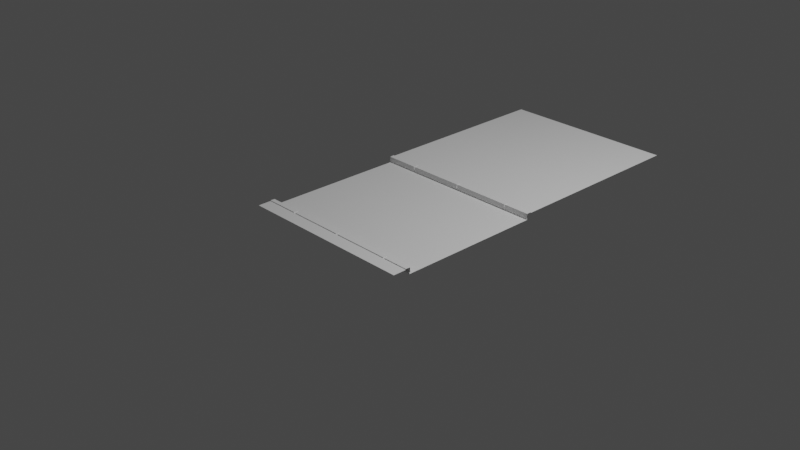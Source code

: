 # Source: ground.blend  (saved by Blender 2.80.75; exported with 4.5.12 LTS)
import bpy
from mathutils import Matrix  # noqa: F401  (used for matrix-valued properties, if any)

bpy.ops.wm.read_factory_settings(use_empty=True)
scene = bpy.context.scene
scene.name = 'Scene'

# ---- collections
col_collection = bpy.data.collections.new('Collection'); scene.collection.children.link(col_collection)

# ---- world
world_world = bpy.data.worlds.new('World'); scene.world = world_world
world_world.use_nodes = True; world_world.node_tree.nodes.clear()
_N = world_world.node_tree.nodes; _L = world_world.node_tree.links
n0 = _N.new('ShaderNodeOutputWorld'); n0.name = 'World Output'; n0.location = (300, 300)
n1 = _N.new('ShaderNodeBackground'); n1.name = 'Background'; n1.location = (10, 300)
n1.inputs[0].default_value = (0.05088, 0.05088, 0.05088, 1.0)
_L.new(n1.outputs[0], n0.inputs[0])
n0.is_active_output = True
world_world.color = (0.05088, 0.05088, 0.05088)
world_world.use_sun_shadow = False
world_world.sun_shadow_jitter_overblur = 0.0

# ---- cameras
cam_camera = bpy.data.cameras.new('Camera')
cam_camera.clip_end = 100.0
cam_camera.ortho_scale = 7.314

# ---- lights
light_light = bpy.data.lights.new('Light', 'POINT')
light_light.transmission_factor = 0.0
light_light.energy = 1000.0
light_light.shadow_soft_size = 0.1
light_light.shadow_maximum_resolution = 0.006
light_light.use_absolute_resolution = True

# ---- meshes
me_cube_001 = bpy.data.meshes.new('Cube.001')
me_cube_001.from_pydata([(-1.0, 0.8126, 0.02277), (-1.0, 0.8139, 0.02277), (1.0, 0.8126, 0.02277), (-1.0, 0.8126, 0.08334), (-1.0, 0.8139, 0.08334), (1.0, 1.006, 0.08334), (-1.0, 1.006, 0.08334), (1.0, 1.007, 0.08334), (-1.0, 1.007, 0.08334), (-0.5889, 0.8572, 0.08334), (-0.6203, 0.8572, 0.08334), (1.0, 0.8572, 0.08334), (-1.0, 0.8572, 0.08334), (-1.0, 0.8585, 0.08334), (1.0, 0.8585, 0.08334), (-0.6203, 0.8126, 0.02277), (-0.5889, 0.8126, 0.02277), (-0.5889, 0.8126, 0.08334), (-0.6203, 0.8126, 0.08334), (-0.6203, 1.006, 0.08334), (-0.5889, 1.006, 0.08334), (-0.5889, 1.007, 0.08334), (-0.6203, 1.007, 0.08334), (0.7148, 0.8126, 0.02277), (0.6935, 0.8126, 0.02277), (0.6935, 0.8126, 0.08334), (0.7148, 0.8126, 0.08334), (0.7148, 1.006, 0.08334), (0.6935, 1.006, 0.08334), (0.6935, 1.007, 0.08334), (0.7148, 1.007, 0.08334), (0.02529, 1.007, 0.08334), (0.0536, 1.007, 0.08334), (0.02529, 1.006, 0.08334), (0.0536, 1.006, 0.08334), (0.0536, 0.8126, 0.08334), (0.02529, 0.8126, 0.08334), (0.02529, 0.8126, 0.02277), (0.0536, 0.8126, 0.02277), (0.6935, 0.8572, 0.08334), (0.7148, 0.8572, 0.08334), (0.02529, 0.8572, 0.08334), (0.0536, 0.8572, 0.08334), (-1.0, 0.8126, 0.03778), (1.0, 0.8126, 0.03778), (-1.0, 0.8139, 0.03778), (-0.6203, 0.8126, 0.03778), (-0.5889, 0.8126, 0.03778), (0.6935, 0.8126, 0.03778), (0.7148, 0.8126, 0.03778), (0.02529, 0.8126, 0.03778), (0.0536, 0.8126, 0.03778), (-1.0, 0.8039, 0.03778), (-1.0, 0.8064, 0.0895), (-1.0, 0.8572, 0.09205), (1.0, 0.8572, 0.09205), (1.0, 0.8064, 0.0895), (0.6935, 0.8064, 0.0895), (0.6935, 0.8572, 0.09205), (-0.6203, 0.8572, 0.09205), (-0.5889, 0.8572, 0.09205), (-0.5889, 0.8064, 0.0895), (-0.6203, 0.8039, 0.03778), (-0.6203, 0.8064, 0.0895), (0.6935, 0.8039, 0.03778), (0.7148, 0.8572, 0.09205), (0.7148, 0.8064, 0.0895), (0.02529, 0.8064, 0.0895), (0.02529, 0.8572, 0.09205), (0.0536, 0.8572, 0.09205), (0.0536, 0.8064, 0.0895), (0.02529, 0.8039, 0.03778), (1.0, 0.8039, 0.03778), (-0.5889, 0.8039, 0.03778), (0.7148, 0.8039, 0.03778), (0.0536, 0.8039, 0.03778), (-1.0, -0.8126, 0.02277), (-1.0, -0.8139, 0.02277), (1.0, -0.8126, 0.02277), (-1.0, 0.0, 0.02277), (1.0, 0.0, 0.02277), (-1.0, -0.8126, 0.08334), (-1.0, -0.8139, 0.08334), (1.0, -1.006, 0.08334), (-1.0, -1.006, 0.08334), (1.0, -1.007, 0.08334), (-1.0, -1.007, 0.08334), (-0.5889, -0.8572, 0.08334), (-0.6203, -0.8572, 0.08334), (1.0, -0.8572, 0.08334), (-1.0, -0.8572, 0.08334), (-1.0, -0.8585, 0.08334), (1.0, -0.8585, 0.08334), (-0.6203, -0.8126, 0.02277), (-0.5889, -0.8126, 0.02277), (-0.6203, 0.0, 0.02277), (-0.5889, 0.0, 0.02277), (-0.5889, -0.8126, 0.08334), (-0.6203, -0.8126, 0.08334), (-0.6203, -1.006, 0.08334), (-0.5889, -1.006, 0.08334), (-0.5889, -1.007, 0.08334), (-0.6203, -1.007, 0.08334), (0.7148, -0.8126, 0.02277), (0.6935, -0.8126, 0.02277), (0.6935, 0.0, 0.02277), (0.7148, 0.0, 0.02277), (0.6935, -0.8126, 0.08334), (0.7148, -0.8126, 0.08334), (0.7148, -1.006, 0.08334), (0.6935, -1.006, 0.08334), (0.6935, -1.007, 0.08334), (0.7148, -1.007, 0.08334), (0.02529, -1.007, 0.08334), (0.0536, -1.007, 0.08334), (0.02529, -1.006, 0.08334), (0.0536, -1.006, 0.08334), (0.02529, 0.0, 0.02277), (0.0536, 0.0, 0.02277), (0.0536, -0.8126, 0.08334), (0.02529, -0.8126, 0.08334), (0.02529, -0.8126, 0.02277), (0.0536, -0.8126, 0.02277), (0.6935, -0.8572, 0.08334), (0.7148, -0.8572, 0.08334), (0.02529, -0.8572, 0.08334), (0.0536, -0.8572, 0.08334), (-1.0, -0.8126, 0.03778), (1.0, -0.8126, 0.03778), (-1.0, -0.8139, 0.03778), (-0.6203, -0.8126, 0.03778), (-0.5889, -0.8126, 0.03778), (0.6935, -0.8126, 0.03778), (0.7148, -0.8126, 0.03778), (0.02529, -0.8126, 0.03778), (0.0536, -0.8126, 0.03778), (-1.0, -0.8039, 0.03778), (-1.0, -0.8064, 0.0895), (-1.0, -0.8572, 0.09205), (1.0, -0.8572, 0.09205), (1.0, -0.8064, 0.0895), (0.6935, -0.8064, 0.0895), (0.6935, -0.8572, 0.09205), (-0.6203, -0.8572, 0.09205), (-0.5889, -0.8572, 0.09205), (-0.5889, -0.8064, 0.0895), (-0.6203, -0.8039, 0.03778), (-0.6203, -0.8064, 0.0895), (0.6935, -0.8039, 0.03778), (0.7148, -0.8572, 0.09205), (0.7148, -0.8064, 0.0895), (0.02529, -0.8064, 0.0895), (0.02529, -0.8572, 0.09205), (0.0536, -0.8572, 0.09205), (0.0536, -0.8064, 0.0895), (0.02529, -0.8039, 0.03778), (1.0, -0.8039, 0.03778), (-0.5889, -0.8039, 0.03778), (0.7148, -0.8039, 0.03778), (0.0536, -0.8039, 0.03778)], [], [(9, 60, 68, 41), (11, 5, 27, 40), (12, 6, 8, 13), (43, 3, 4, 45), (48, 64, 75, 51), (5, 7, 30, 27), (14, 7, 5, 11), (39, 28, 34, 42), (50, 71, 73, 47), (23, 106, 80, 2), (19, 22, 8, 6), (10, 19, 6, 12), (10, 9, 20, 19), (19, 20, 21, 22), (16, 15, 95, 96), (46, 47, 17, 18), (48, 49, 26, 25), (28, 27, 30, 29), (39, 40, 27, 28), (23, 24, 105, 106), (0, 79, 95, 15), (16, 96, 117, 37), (47, 73, 61, 17), (41, 33, 20, 9), (33, 31, 21, 20), (38, 118, 105, 24), (38, 37, 117, 118), (41, 42, 34, 33), (50, 51, 35, 36), (33, 34, 32, 31), (28, 29, 32, 34), (36, 35, 42, 41), (46, 62, 52, 43), (25, 26, 40, 39), (18, 17, 9, 10), (12, 54, 59, 10), (3, 12, 13, 4), (37, 38, 51, 50), (37, 50, 47, 16), (24, 23, 49, 48), (15, 16, 47, 46), (15, 46, 43, 0), (2, 44, 49, 23), (0, 43, 45, 1), (24, 48, 51, 38), (64, 57, 70, 75), (72, 56, 66, 74), (62, 63, 53, 52), (71, 67, 61, 73), (67, 68, 60, 61), (63, 59, 54, 53), (57, 58, 69, 70), (56, 55, 65, 66), (25, 57, 64, 48), (49, 74, 66, 26), (44, 72, 74, 49), (42, 69, 58, 39), (36, 67, 71, 50), (3, 53, 54, 12), (40, 65, 55, 11), (41, 68, 67, 36), (39, 58, 57, 25), (17, 61, 60, 9), (18, 63, 62, 46), (26, 66, 65, 40), (35, 70, 69, 42), (51, 75, 70, 35), (10, 59, 63, 18), (43, 52, 53, 3), (87, 125, 152, 144), (89, 124, 109, 83), (90, 91, 86, 84), (127, 129, 82, 81), (132, 135, 159, 148), (83, 109, 112, 85), (92, 89, 83, 85), (123, 126, 116, 110), (134, 131, 157, 155), (103, 78, 80, 106), (99, 84, 86, 102), (88, 90, 84, 99), (88, 99, 100, 87), (99, 102, 101, 100), (94, 96, 95, 93), (130, 98, 97, 131), (132, 107, 108, 133), (110, 111, 112, 109), (123, 110, 109, 124), (103, 106, 105, 104), (76, 93, 95, 79), (94, 121, 117, 96), (131, 97, 145, 157), (125, 87, 100, 115), (115, 100, 101, 113), (122, 104, 105, 118), (122, 118, 117, 121), (125, 115, 116, 126), (134, 120, 119, 135), (115, 113, 114, 116), (110, 116, 114, 111), (120, 125, 126, 119), (130, 127, 136, 146), (107, 123, 124, 108), (98, 88, 87, 97), (90, 88, 143, 138), (81, 82, 91, 90), (121, 134, 135, 122), (121, 94, 131, 134), (104, 132, 133, 103), (93, 130, 131, 94), (93, 76, 127, 130), (78, 103, 133, 128), (76, 77, 129, 127), (104, 122, 135, 132), (148, 159, 154, 141), (156, 158, 150, 140), (146, 136, 137, 147), (155, 157, 145, 151), (151, 145, 144, 152), (147, 137, 138, 143), (141, 154, 153, 142), (140, 150, 149, 139), (107, 132, 148, 141), (133, 108, 150, 158), (128, 133, 158, 156), (126, 123, 142, 153), (120, 134, 155, 151), (81, 90, 138, 137), (124, 89, 139, 149), (125, 120, 151, 152), (123, 107, 141, 142), (97, 87, 144, 145), (98, 130, 146, 147), (108, 124, 149, 150), (119, 126, 153, 154), (135, 119, 154, 159), (88, 98, 147, 143), (127, 81, 137, 136)])
_uv = me_cube_001.uv_layers.new(name='UVMap')
_uv.uv.foreach_set('vector', [0.1764, 0.5, 0.1764, 0.5, 0.2532, 0.5, 0.2532, 0.5, 0.375, 0.5, 0.375, 0.5, 0.3393, 0.5, 0.3393, 0.5, 0.375, 0.25, 0.375, 0.25, 0.375, 0.25, 0.125, 0.08333, 0.375, 0.25, 0.375, 0.25, 0.375, 0.25, 0.375, 0.25, 0.3367, 0.5, 0.3367, 0.5, 0.2567, 0.5, 0.2567, 0.5, 0.375, 0.5, 0.375, 0.5, 0.3393, 0.5, 0.3393, 0.5, 0.125, 0.1667, 0.375, 0.5, 0.375, 0.5, 0.375, 0.5, 0.3367, 0.5, 0.3367, 0.5, 0.2567, 0.5, 0.2567, 0.5, 0.2532, 0.5, 0.2532, 0.5, 0.1764, 0.5, 0.1764, 0.5, 0.3393, 0.5, 0.3393, 0.625, 0.375, 0.625, 0.375, 0.5, 0.1725, 0.5, 0.1725, 0.5, 0.125, 0.5, 0.125, 0.5, 0.1725, 0.5, 0.1725, 0.5, 0.125, 0.5, 0.125, 0.5, 0.1725, 0.5, 0.1764, 0.5, 0.1764, 0.5, 0.1725, 0.5, 0.1725, 0.5, 0.1764, 0.5, 0.1764, 0.5, 0.1725, 0.5, 0.1764, 0.5, 0.1725, 0.5, 0.1725, 0.625, 0.1764, 0.625, 0.1725, 0.5, 0.1764, 0.5, 0.1764, 0.5, 0.1725, 0.5, 0.3367, 0.5, 0.3393, 0.5, 0.3393, 0.5, 0.3367, 0.5, 0.3367, 0.5, 0.3393, 0.5, 0.3393, 0.5, 0.3367, 0.5, 0.3367, 0.5, 0.3393, 0.5, 0.3393, 0.5, 0.3367, 0.5, 0.3393, 0.5, 0.3367, 0.5, 0.3367, 0.625, 0.3393, 0.625, 0.125, 0.5, 0.125, 0.625, 0.1725, 0.625, 0.1725, 0.5, 0.1764, 0.5, 0.1764, 0.625, 0.2532, 0.625, 0.2532, 0.5, 0.1764, 0.5, 0.1764, 0.5, 0.1764, 0.5, 0.1764, 0.5, 0.2532, 0.5, 0.2532, 0.5, 0.1764, 0.5, 0.1764, 0.5, 0.2532, 0.5, 0.2532, 0.5, 0.1764, 0.5, 0.1764, 0.5, 0.2567, 0.5, 0.2567, 0.625, 0.3367, 0.625, 0.3367, 0.5, 0.2567, 0.5, 0.2532, 0.5, 0.2532, 0.625, 0.2567, 0.625, 0.2532, 0.5, 0.2567, 0.5, 0.2567, 0.5, 0.2532, 0.5, 0.2532, 0.5, 0.2567, 0.5, 0.2567, 0.5, 0.2532, 0.5, 0.2532, 0.5, 0.2567, 0.5, 0.2567, 0.5, 0.2532, 0.5, 0.3367, 0.5, 0.3367, 0.5, 0.2567, 0.5, 0.2567, 0.5, 0.2532, 0.5, 0.2567, 0.5, 0.2567, 0.5, 0.2532, 0.5, 0.1725, 0.5, 0.1725, 0.5, 0.125, 0.5, 0.125, 0.5, 0.3367, 0.5, 0.3393, 0.5, 0.3393, 0.5, 0.3367, 0.5, 0.1725, 0.5, 0.1764, 0.5, 0.1764, 0.5, 0.1725, 0.5, 0.125, 0.5, 0.125, 0.5, 0.1725, 0.5, 0.1725, 0.5, 0.375, 0.25, 0.375, 0.25, 0.125, 0.08333, 0.375, 0.25, 0.2532, 0.5, 0.2567, 0.5, 0.2567, 0.5, 0.2532, 0.5, 0.2532, 0.5, 0.2532, 0.5, 0.1764, 0.5, 0.1764, 0.5, 0.3367, 0.5, 0.3393, 0.5, 0.3393, 0.5, 0.3367, 0.5, 0.1725, 0.5, 0.1764, 0.5, 0.1764, 0.5, 0.1725, 0.5, 0.1725, 0.5, 0.1725, 0.5, 0.125, 0.5, 0.125, 0.5, 0.375, 0.5, 0.375, 0.5, 0.3393, 0.5, 0.3393, 0.5, 0.375, 0.25, 0.375, 0.25, 0.375, 0.25, 0.375, 0.25, 0.3367, 0.5, 0.3367, 0.5, 0.2567, 0.5, 0.2567, 0.5, 0.3367, 0.5, 0.3367, 0.5, 0.2567, 0.5, 0.2567, 0.5, 0.375, 0.5, 0.375, 0.5, 0.3393, 0.5, 0.3393, 0.5, 0.1725, 0.5, 0.1725, 0.5, 0.125, 0.5, 0.125, 0.5, 0.2532, 0.5, 0.2532, 0.5, 0.1764, 0.5, 0.1764, 0.5, 0.2532, 0.5, 0.2532, 0.5, 0.1764, 0.5, 0.1764, 0.5, 0.1725, 0.5, 0.1725, 0.5, 0.125, 0.5, 0.125, 0.5, 0.3367, 0.5, 0.3367, 0.5, 0.2567, 0.5, 0.2567, 0.5, 0.375, 0.5, 0.375, 0.5, 0.3393, 0.5, 0.3393, 0.5, 0.3367, 0.5, 0.3367, 0.5, 0.3367, 0.5, 0.3367, 0.5, 0.3393, 0.5, 0.3393, 0.5, 0.3393, 0.5, 0.3393, 0.5, 0.375, 0.5, 0.375, 0.5, 0.3393, 0.5, 0.3393, 0.5, 0.2567, 0.5, 0.2567, 0.5, 0.3367, 0.5, 0.3367, 0.5, 0.2532, 0.5, 0.2532, 0.5, 0.2532, 0.5, 0.2532, 0.5, 0.375, 0.25, 0.375, 0.25, 0.375, 0.25, 0.375, 0.25, 0.3393, 0.5, 0.3393, 0.5, 0.375, 0.5, 0.375, 0.5, 0.2532, 0.5, 0.2532, 0.5, 0.2532, 0.5, 0.2532, 0.5, 0.3367, 0.5, 0.3367, 0.5, 0.3367, 0.5, 0.3367, 0.5, 0.1764, 0.5, 0.1764, 0.5, 0.1764, 0.5, 0.1764, 0.5, 0.1725, 0.5, 0.1725, 0.5, 0.1725, 0.5, 0.1725, 0.5, 0.3393, 0.5, 0.3393, 0.5, 0.3393, 0.5, 0.3393, 0.5, 0.2567, 0.5, 0.2567, 0.5, 0.2567, 0.5, 0.2567, 0.5, 0.2567, 0.5, 0.2567, 0.5, 0.2567, 0.5, 0.2567, 0.5, 0.1725, 0.5, 0.1725, 0.5, 0.1725, 0.5, 0.1725, 0.5, 0.375, 0.25, 0.375, 0.25, 0.375, 0.25, 0.375, 0.25, 0.1764, 0.5, 0.2532, 0.5, 0.2532, 0.5, 0.1764, 0.5, 0.375, 0.5, 0.3393, 0.5, 0.3393, 0.5, 0.375, 0.5, 0.375, 0.25, 0.125, 0.08333, 0.375, 0.25, 0.375, 0.25, 0.375, 0.25, 0.375, 0.25, 0.375, 0.25, 0.375, 0.25, 0.3367, 0.5, 0.2567, 0.5, 0.2567, 0.5, 0.3367, 0.5, 0.375, 0.5, 0.3393, 0.5, 0.3393, 0.5, 0.375, 0.5, 0.125, 0.1667, 0.375, 0.5, 0.375, 0.5, 0.375, 0.5, 0.3367, 0.5, 0.2567, 0.5, 0.2567, 0.5, 0.3367, 0.5, 0.2532, 0.5, 0.1764, 0.5, 0.1764, 0.5, 0.2532, 0.5, 0.3393, 0.5, 0.375, 0.5, 0.375, 0.625, 0.3393, 0.625, 0.1725, 0.5, 0.125, 0.5, 0.125, 0.5, 0.1725, 0.5, 0.1725, 0.5, 0.125, 0.5, 0.125, 0.5, 0.1725, 0.5, 0.1725, 0.5, 0.1725, 0.5, 0.1764, 0.5, 0.1764, 0.5, 0.1725, 0.5, 0.1725, 0.5, 0.1764, 0.5, 0.1764, 0.5, 0.1764, 0.5, 0.1764, 0.625, 0.1725, 0.625, 0.1725, 0.5, 0.1725, 0.5, 0.1725, 0.5, 0.1764, 0.5, 0.1764, 0.5, 0.3367, 0.5, 0.3367, 0.5, 0.3393, 0.5, 0.3393, 0.5, 0.3367, 0.5, 0.3367, 0.5, 0.3393, 0.5, 0.3393, 0.5, 0.3367, 0.5, 0.3367, 0.5, 0.3393, 0.5, 0.3393, 0.5, 0.3393, 0.5, 0.3393, 0.625, 0.3367, 0.625, 0.3367, 0.5, 0.125, 0.5, 0.1725, 0.5, 0.1725, 0.625, 0.125, 0.625, 0.1764, 0.5, 0.2532, 0.5, 0.2532, 0.625, 0.1764, 0.625, 0.1764, 0.5, 0.1764, 0.5, 0.1764, 0.5, 0.1764, 0.5, 0.2532, 0.5, 0.1764, 0.5, 0.1764, 0.5, 0.2532, 0.5, 0.2532, 0.5, 0.1764, 0.5, 0.1764, 0.5, 0.2532, 0.5, 0.2567, 0.5, 0.3367, 0.5, 0.3367, 0.625, 0.2567, 0.625, 0.2567, 0.5, 0.2567, 0.625, 0.2532, 0.625, 0.2532, 0.5, 0.2532, 0.5, 0.2532, 0.5, 0.2567, 0.5, 0.2567, 0.5, 0.2532, 0.5, 0.2532, 0.5, 0.2567, 0.5, 0.2567, 0.5, 0.2532, 0.5, 0.2532, 0.5, 0.2567, 0.5, 0.2567, 0.5, 0.3367, 0.5, 0.2567, 0.5, 0.2567, 0.5, 0.3367, 0.5, 0.2532, 0.5, 0.2532, 0.5, 0.2567, 0.5, 0.2567, 0.5, 0.1725, 0.5, 0.125, 0.5, 0.125, 0.5, 0.1725, 0.5, 0.3367, 0.5, 0.3367, 0.5, 0.3393, 0.5, 0.3393, 0.5, 0.1725, 0.5, 0.1725, 0.5, 0.1764, 0.5, 0.1764, 0.5, 0.125, 0.5, 0.1725, 0.5, 0.1725, 0.5, 0.125, 0.5, 0.375, 0.25, 0.375, 0.25, 0.125, 0.08333, 0.375, 0.25, 0.2532, 0.5, 0.2532, 0.5, 0.2567, 0.5, 0.2567, 0.5, 0.2532, 0.5, 0.1764, 0.5, 0.1764, 0.5, 0.2532, 0.5, 0.3367, 0.5, 0.3367, 0.5, 0.3393, 0.5, 0.3393, 0.5, 0.1725, 0.5, 0.1725, 0.5, 0.1764, 0.5, 0.1764, 0.5, 0.1725, 0.5, 0.125, 0.5, 0.125, 0.5, 0.1725, 0.5, 0.375, 0.5, 0.3393, 0.5, 0.3393, 0.5, 0.375, 0.5, 0.375, 0.25, 0.375, 0.25, 0.375, 0.25, 0.375, 0.25, 0.3367, 0.5, 0.2567, 0.5, 0.2567, 0.5, 0.3367, 0.5, 0.3367, 0.5, 0.2567, 0.5, 0.2567, 0.5, 0.3367, 0.5, 0.375, 0.5, 0.3393, 0.5, 0.3393, 0.5, 0.375, 0.5, 0.1725, 0.5, 0.125, 0.5, 0.125, 0.5, 0.1725, 0.5, 0.2532, 0.5, 0.1764, 0.5, 0.1764, 0.5, 0.2532, 0.5, 0.2532, 0.5, 0.1764, 0.5, 0.1764, 0.5, 0.2532, 0.5, 0.1725, 0.5, 0.125, 0.5, 0.125, 0.5, 0.1725, 0.5, 0.3367, 0.5, 0.2567, 0.5, 0.2567, 0.5, 0.3367, 0.5, 0.375, 0.5, 0.3393, 0.5, 0.3393, 0.5, 0.375, 0.5, 0.3367, 0.5, 0.3367, 0.5, 0.3367, 0.5, 0.3367, 0.5, 0.3393, 0.5, 0.3393, 0.5, 0.3393, 0.5, 0.3393, 0.5, 0.375, 0.5, 0.3393, 0.5, 0.3393, 0.5, 0.375, 0.5, 0.2567, 0.5, 0.3367, 0.5, 0.3367, 0.5, 0.2567, 0.5, 0.2532, 0.5, 0.2532, 0.5, 0.2532, 0.5, 0.2532, 0.5, 0.375, 0.25, 0.375, 0.25, 0.375, 0.25, 0.375, 0.25, 0.3393, 0.5, 0.375, 0.5, 0.375, 0.5, 0.3393, 0.5, 0.2532, 0.5, 0.2532, 0.5, 0.2532, 0.5, 0.2532, 0.5, 0.3367, 0.5, 0.3367, 0.5, 0.3367, 0.5, 0.3367, 0.5, 0.1764, 0.5, 0.1764, 0.5, 0.1764, 0.5, 0.1764, 0.5, 0.1725, 0.5, 0.1725, 0.5, 0.1725, 0.5, 0.1725, 0.5, 0.3393, 0.5, 0.3393, 0.5, 0.3393, 0.5, 0.3393, 0.5, 0.2567, 0.5, 0.2567, 0.5, 0.2567, 0.5, 0.2567, 0.5, 0.2567, 0.5, 0.2567, 0.5, 0.2567, 0.5, 0.2567, 0.5, 0.1725, 0.5, 0.1725, 0.5, 0.1725, 0.5, 0.1725, 0.5, 0.375, 0.25, 0.375, 0.25, 0.375, 0.25, 0.375, 0.25])
me_cube_001.use_remesh_preserve_volume = False
me_cube_001.use_remesh_preserve_attributes = False
me_cube_001.use_mirror_vertex_groups = False
me_cube_001.update()
me_plane = bpy.data.meshes.new('Plane')
me_plane.from_pydata([(-1.0, -1.0, 0.0), (1.0, -1.0, 0.0), (-1.0, 1.0, 0.0), (1.0, 1.0, 0.0)], [], [(0, 1, 3, 2)])
_uv = me_plane.uv_layers.new(name='UVMap')
_uv.uv.foreach_set('vector', [0.0, 0.0, 1.0, 0.0, 1.0, 1.0, 0.0, 1.0])
me_plane.use_remesh_preserve_volume = False
me_plane.use_remesh_preserve_attributes = False
me_plane.use_mirror_vertex_groups = False
me_plane.update()

# ---- objects
ob_light = bpy.data.objects.new('Light', light_light)
ob_camera = bpy.data.objects.new('Camera', cam_camera)
ob_road = bpy.data.objects.new('Road', me_cube_001)
ob_pavment = bpy.data.objects.new('Pavment', me_plane)

# ---- transforms, parenting, visibility, modifiers, constraints
ob_light.location = (4.076, 1.005, 5.904)
ob_light.rotation_euler = (0.6503, 0.05522, 1.866)
ob_light.lock_rotations_4d = False
ob_light.empty_display_type = 'ARROWS'
ob_light.color = (0.0, 0.0, 0.0, 0.0)
ob_light.lineart.crease_threshold = 0.0
ob_camera.location = (7.359, -6.926, 4.958)
ob_camera.rotation_euler = (1.109, 0.0, 0.8149)
ob_camera.lock_rotations_4d = False
ob_camera.empty_display_type = 'ARROWS'
ob_camera.color = (0.0, 0.0, 0.0, 0.0)
ob_camera.display_type = 'WIRE'
ob_camera.lineart.crease_threshold = 0.0
ob_road.location = (0.0, 0.0, 0.04893)
ob_road.lineart.crease_threshold = 0.0
ob_pavment.location = (0.0, 2.006, 0.1323)
ob_pavment.lineart.crease_threshold = 0.0

# ---- collection membership
col_collection.objects.link(ob_light)
col_collection.objects.link(ob_camera)
col_collection.objects.link(ob_road)
col_collection.objects.link(ob_pavment)

# ---- scene / render settings (as saved in the file)
scene.camera = ob_camera
scene.frame_start = 1; scene.frame_end = 250; scene.frame_set(1)
scene.render.engine = 'BLENDER_EEVEE_NEXT'
scene.cycles.use_denoising = False
scene.cycles.samples = 128
scene.cycles.sampling_pattern = 'TABULATED_SOBOL'
scene.cycles.use_adaptive_sampling = False
scene.cycles.use_light_tree = False
scene.view_settings.view_transform = 'Filmic'
bpy.context.view_layer.update()
